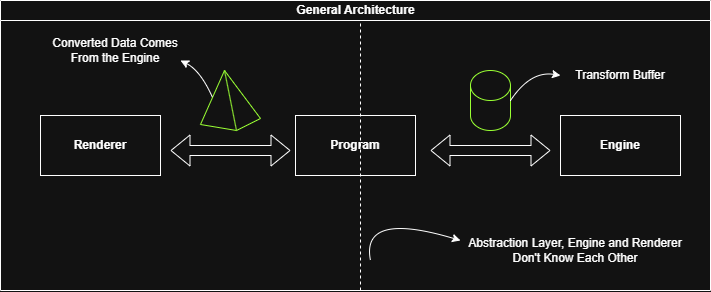

The diagram above was exported from draw.io. Its source (the exported page's mxGraphModel, read from the mxfile embedded in the PNG):
<mxGraphModel dx="886" dy="460" grid="1" gridSize="10" guides="1" tooltips="1" connect="1" arrows="1" fold="1" page="1" pageScale="1" pageWidth="827" pageHeight="1169" math="0" shadow="0">
  <root>
    <mxCell id="0" />
    <mxCell id="1" parent="0" />
    <mxCell id="dNxyNK7c78bLwvsdeMH5-11" parent="1" style="swimlane;html=1;startSize=20;horizontal=1;containerType=tree;glass=0;" value="General Architecture" vertex="1">
      <mxGeometry height="290" width="710" x="40" y="80" as="geometry" />
    </mxCell>
    <mxCell id="MTmoOj2NkxD2tRQrzJYs-1" parent="dNxyNK7c78bLwvsdeMH5-11" style="rounded=0;whiteSpace=wrap;html=1;" value="&lt;b&gt;Renderer&lt;/b&gt;" vertex="1">
      <mxGeometry height="60" width="120" x="40" y="115" as="geometry" />
    </mxCell>
    <mxCell id="MTmoOj2NkxD2tRQrzJYs-2" parent="dNxyNK7c78bLwvsdeMH5-11" style="rounded=0;whiteSpace=wrap;html=1;" value="&lt;b&gt;Program&lt;/b&gt;" vertex="1">
      <mxGeometry height="60" width="120" x="295" y="115" as="geometry" />
    </mxCell>
    <mxCell id="MTmoOj2NkxD2tRQrzJYs-3" parent="dNxyNK7c78bLwvsdeMH5-11" style="rounded=0;whiteSpace=wrap;html=1;" value="&lt;b&gt;Engine&lt;/b&gt;" vertex="1">
      <mxGeometry height="60" width="120" x="560" y="115" as="geometry" />
    </mxCell>
    <mxCell id="MTmoOj2NkxD2tRQrzJYs-8" parent="dNxyNK7c78bLwvsdeMH5-11" style="shape=cylinder3;whiteSpace=wrap;html=1;boundedLbl=1;backgroundOutline=1;size=15;fontColor=light-dark(#000000,#66FF66);strokeColor=light-dark(#000000,#99FF33);" value="" vertex="1">
      <mxGeometry height="60" width="40" x="470" y="70" as="geometry" />
    </mxCell>
    <mxCell id="MTmoOj2NkxD2tRQrzJYs-13" parent="dNxyNK7c78bLwvsdeMH5-11" style="text;html=1;whiteSpace=wrap;strokeColor=none;fillColor=none;align=center;verticalAlign=middle;rounded=0;" value="Converted Data Comes From the Engine" vertex="1">
      <mxGeometry height="40" width="130" x="50" y="30" as="geometry" />
    </mxCell>
    <mxCell id="MTmoOj2NkxD2tRQrzJYs-16" parent="dNxyNK7c78bLwvsdeMH5-11" style="verticalLabelPosition=bottom;verticalAlign=top;html=1;shape=mxgraph.basic.pyramid;dx1=0.4;dx2=0.6;dy1=0.9;dy2=0.8;strokeColor=light-dark(#000000,#99FF33);" value="" vertex="1">
      <mxGeometry height="60" width="60" x="200" y="70" as="geometry" />
    </mxCell>
    <mxCell id="MTmoOj2NkxD2tRQrzJYs-19" parent="dNxyNK7c78bLwvsdeMH5-11" style="text;html=1;whiteSpace=wrap;strokeColor=none;fillColor=none;align=center;verticalAlign=middle;rounded=0;" value="Abstraction Layer, Engine and Renderer Don't Know Each Other" vertex="1">
      <mxGeometry height="40" width="230" x="460" y="230" as="geometry" />
    </mxCell>
    <mxCell id="MTmoOj2NkxD2tRQrzJYs-22" edge="1" parent="dNxyNK7c78bLwvsdeMH5-11" source="MTmoOj2NkxD2tRQrzJYs-16" style="curved=1;endArrow=classic;html=1;rounded=0;exitX=0;exitY=0;exitDx=12;exitDy=27;exitPerimeter=0;entryX=1;entryY=0.75;entryDx=0;entryDy=0;" target="MTmoOj2NkxD2tRQrzJYs-13" value="">
      <mxGeometry height="50" relative="1" width="50" as="geometry">
        <Array as="points">
          <mxPoint x="200" y="70" />
        </Array>
        <mxPoint x="200" y="90" as="sourcePoint" />
        <mxPoint x="180" y="50" as="targetPoint" />
      </mxGeometry>
    </mxCell>
    <mxCell id="MTmoOj2NkxD2tRQrzJYs-21" parent="dNxyNK7c78bLwvsdeMH5-11" style="text;html=1;whiteSpace=wrap;strokeColor=none;fillColor=none;align=center;verticalAlign=middle;rounded=0;" value="Transform Buffer" vertex="1">
      <mxGeometry height="30" width="120" x="560" y="60" as="geometry" />
    </mxCell>
    <mxCell id="MTmoOj2NkxD2tRQrzJYs-20" edge="1" parent="dNxyNK7c78bLwvsdeMH5-11" source="MTmoOj2NkxD2tRQrzJYs-8" style="curved=1;endArrow=classic;html=1;rounded=0;exitX=1;exitY=0.5;exitDx=0;exitDy=0;exitPerimeter=0;entryX=0;entryY=0.5;entryDx=0;entryDy=0;" target="MTmoOj2NkxD2tRQrzJYs-21" value="">
      <mxGeometry height="50" relative="1" width="50" as="geometry">
        <Array as="points">
          <mxPoint x="530" y="70" />
        </Array>
        <mxPoint x="530" y="80" as="sourcePoint" />
        <mxPoint x="600" y="70" as="targetPoint" />
      </mxGeometry>
    </mxCell>
    <mxCell id="MTmoOj2NkxD2tRQrzJYs-7" edge="1" parent="1" style="endArrow=none;dashed=1;html=1;rounded=0;" value="">
      <mxGeometry height="50" relative="1" width="50" as="geometry">
        <mxPoint x="400" y="370" as="sourcePoint" />
        <mxPoint x="400" y="100" as="targetPoint" />
      </mxGeometry>
    </mxCell>
    <mxCell id="MTmoOj2NkxD2tRQrzJYs-18" edge="1" parent="1" style="curved=1;endArrow=classic;html=1;rounded=0;" value="">
      <mxGeometry height="50" relative="1" width="50" as="geometry">
        <Array as="points">
          <mxPoint x="400" y="290" />
        </Array>
        <mxPoint x="410" y="340" as="sourcePoint" />
        <mxPoint x="500" y="320" as="targetPoint" />
      </mxGeometry>
    </mxCell>
    <mxCell id="MTmoOj2NkxD2tRQrzJYs-23" edge="1" parent="1" style="shape=flexArrow;endArrow=classic;startArrow=classic;html=1;rounded=0;" value="">
      <mxGeometry height="100" relative="1" width="100" as="geometry">
        <mxPoint x="470" y="230" as="sourcePoint" />
        <mxPoint x="590" y="230" as="targetPoint" />
      </mxGeometry>
    </mxCell>
    <mxCell id="MTmoOj2NkxD2tRQrzJYs-24" edge="1" parent="1" style="shape=flexArrow;endArrow=classic;startArrow=classic;html=1;rounded=0;" value="">
      <mxGeometry height="100" relative="1" width="100" as="geometry">
        <mxPoint x="210" y="230" as="sourcePoint" />
        <mxPoint x="330" y="230" as="targetPoint" />
      </mxGeometry>
    </mxCell>
  </root>
</mxGraphModel>